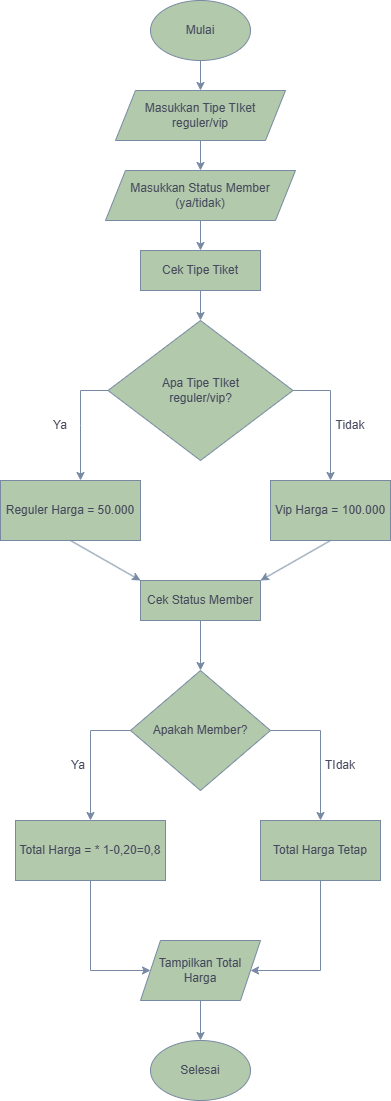

The diagram above was exported from draw.io. Its source (the exported page's mxGraphModel, read from the mxfile embedded in the PNG):
<mxGraphModel dx="607" dy="340" grid="1" gridSize="10" guides="1" tooltips="1" connect="1" arrows="1" fold="1" page="1" pageScale="1" pageWidth="1100" pageHeight="850" background="#FFFFFF" math="0" shadow="0">
  <root>
    <mxCell id="0" />
    <mxCell id="1" parent="0" />
    <mxCell id="JqW3-priloewf3rRMWby-1" value="" style="ellipse;whiteSpace=wrap;html=1;labelBackgroundColor=none;fillColor=#B2C9AB;strokeColor=#788AA3;fontColor=#46495D;" parent="1" vertex="1">
      <mxGeometry x="310" width="100" height="60" as="geometry" />
    </mxCell>
    <mxCell id="JqW3-priloewf3rRMWby-9" value="Apa Tipe TIket&lt;div&gt;reguler/vip?&lt;/div&gt;" style="rhombus;whiteSpace=wrap;html=1;labelBackgroundColor=none;fillColor=#B2C9AB;strokeColor=#788AA3;fontColor=#46495D;" parent="1" vertex="1">
      <mxGeometry x="267.5" y="320" width="185" height="140" as="geometry" />
    </mxCell>
    <mxCell id="JqW3-priloewf3rRMWby-11" value="Mulai" style="text;html=1;align=center;verticalAlign=middle;whiteSpace=wrap;rounded=0;labelBackgroundColor=none;fontColor=#46495D;" parent="1" vertex="1">
      <mxGeometry x="330" y="15" width="60" height="30" as="geometry" />
    </mxCell>
    <mxCell id="JqW3-priloewf3rRMWby-15" value="Masukkan Tipe TIket&lt;div&gt;reguler/vip&lt;/div&gt;" style="shape=parallelogram;perimeter=parallelogramPerimeter;whiteSpace=wrap;html=1;fixedSize=1;labelBackgroundColor=none;fillColor=#B2C9AB;strokeColor=#788AA3;fontColor=#46495D;" parent="1" vertex="1">
      <mxGeometry x="275" y="90" width="170" height="50" as="geometry" />
    </mxCell>
    <mxCell id="JqW3-priloewf3rRMWby-24" value="Masukkan Status Member&lt;div&gt;(ya/tidak)&lt;/div&gt;" style="shape=parallelogram;perimeter=parallelogramPerimeter;whiteSpace=wrap;html=1;fixedSize=1;labelBackgroundColor=none;fillColor=#B2C9AB;strokeColor=#788AA3;fontColor=#46495D;" parent="1" vertex="1">
      <mxGeometry x="265" y="170" width="190" height="50" as="geometry" />
    </mxCell>
    <mxCell id="JqW3-priloewf3rRMWby-25" value="Cek Tipe Tiket" style="rounded=0;whiteSpace=wrap;html=1;labelBackgroundColor=none;fillColor=#B2C9AB;strokeColor=#788AA3;fontColor=#46495D;" parent="1" vertex="1">
      <mxGeometry x="300" y="250" width="120" height="40" as="geometry" />
    </mxCell>
    <mxCell id="JqW3-priloewf3rRMWby-20" value="Ya" style="text;html=1;align=center;verticalAlign=middle;whiteSpace=wrap;rounded=0;labelBackgroundColor=none;fontColor=#46495D;" parent="1" vertex="1">
      <mxGeometry x="190" y="410" width="60" height="30" as="geometry" />
    </mxCell>
    <mxCell id="JqW3-priloewf3rRMWby-28" value="" style="endArrow=classic;html=1;rounded=0;exitX=0;exitY=0.5;exitDx=0;exitDy=0;entryX=0.5;entryY=0;entryDx=0;entryDy=0;labelBackgroundColor=none;strokeColor=#788AA3;fontColor=default;" parent="1" source="JqW3-priloewf3rRMWby-9" edge="1">
      <mxGeometry width="50" height="50" relative="1" as="geometry">
        <mxPoint x="310" y="420" as="sourcePoint" />
        <mxPoint x="240" y="480" as="targetPoint" />
        <Array as="points">
          <mxPoint x="240" y="390" />
          <mxPoint x="240" y="425" />
        </Array>
      </mxGeometry>
    </mxCell>
    <mxCell id="JqW3-priloewf3rRMWby-29" value="" style="endArrow=classic;html=1;rounded=0;exitX=1;exitY=0.5;exitDx=0;exitDy=0;entryX=0.5;entryY=0;entryDx=0;entryDy=0;labelBackgroundColor=none;strokeColor=#788AA3;fontColor=default;" parent="1" source="JqW3-priloewf3rRMWby-9" edge="1">
      <mxGeometry width="50" height="50" relative="1" as="geometry">
        <mxPoint x="310" y="420" as="sourcePoint" />
        <mxPoint x="490" y="480" as="targetPoint" />
        <Array as="points">
          <mxPoint x="490" y="390" />
        </Array>
      </mxGeometry>
    </mxCell>
    <mxCell id="JqW3-priloewf3rRMWby-31" value="Reguler Harga = 50.000" style="rounded=0;whiteSpace=wrap;html=1;labelBackgroundColor=none;fillColor=#B2C9AB;strokeColor=#788AA3;fontColor=#46495D;" parent="1" vertex="1">
      <mxGeometry x="160" y="480" width="140" height="60" as="geometry" />
    </mxCell>
    <mxCell id="JqW3-priloewf3rRMWby-33" value="Vip Harga = 100.000" style="rounded=0;whiteSpace=wrap;html=1;labelBackgroundColor=none;fillColor=#B2C9AB;strokeColor=#788AA3;fontColor=#46495D;" parent="1" vertex="1">
      <mxGeometry x="430" y="480" width="120" height="60" as="geometry" />
    </mxCell>
    <mxCell id="JqW3-priloewf3rRMWby-35" value="Tidak" style="text;html=1;align=center;verticalAlign=middle;whiteSpace=wrap;rounded=0;labelBackgroundColor=none;fontColor=#46495D;" parent="1" vertex="1">
      <mxGeometry x="480" y="410" width="60" height="30" as="geometry" />
    </mxCell>
    <mxCell id="JqW3-priloewf3rRMWby-36" value="Cek Status Member" style="rounded=0;whiteSpace=wrap;html=1;labelBackgroundColor=none;fillColor=#B2C9AB;strokeColor=#788AA3;fontColor=#46495D;" parent="1" vertex="1">
      <mxGeometry x="300" y="580" width="120" height="40" as="geometry" />
    </mxCell>
    <mxCell id="JqW3-priloewf3rRMWby-37" value="" style="endArrow=classic;html=1;rounded=0;exitX=0.5;exitY=1;exitDx=0;exitDy=0;entryX=0;entryY=0;entryDx=0;entryDy=0;labelBackgroundColor=none;strokeColor=#788AA3;fontColor=default;" parent="1" source="JqW3-priloewf3rRMWby-31" target="JqW3-priloewf3rRMWby-36" edge="1">
      <mxGeometry width="50" height="50" relative="1" as="geometry">
        <mxPoint x="310" y="550" as="sourcePoint" />
        <mxPoint x="360" y="500" as="targetPoint" />
      </mxGeometry>
    </mxCell>
    <mxCell id="JqW3-priloewf3rRMWby-38" value="" style="endArrow=classic;html=1;rounded=0;exitX=0.5;exitY=1;exitDx=0;exitDy=0;entryX=1;entryY=0;entryDx=0;entryDy=0;labelBackgroundColor=none;strokeColor=#788AA3;fontColor=default;" parent="1" source="JqW3-priloewf3rRMWby-33" target="JqW3-priloewf3rRMWby-36" edge="1">
      <mxGeometry width="50" height="50" relative="1" as="geometry">
        <mxPoint x="310" y="550" as="sourcePoint" />
        <mxPoint x="360" y="500" as="targetPoint" />
      </mxGeometry>
    </mxCell>
    <mxCell id="JqW3-priloewf3rRMWby-39" value="Apakah Member?" style="rhombus;whiteSpace=wrap;html=1;labelBackgroundColor=none;fillColor=#B2C9AB;strokeColor=#788AA3;fontColor=#46495D;" parent="1" vertex="1">
      <mxGeometry x="290" y="670" width="140" height="120" as="geometry" />
    </mxCell>
    <mxCell id="JqW3-priloewf3rRMWby-40" value="" style="endArrow=classic;html=1;rounded=0;exitX=0.5;exitY=1;exitDx=0;exitDy=0;entryX=0.5;entryY=0;entryDx=0;entryDy=0;labelBackgroundColor=none;strokeColor=#788AA3;fontColor=default;" parent="1" source="JqW3-priloewf3rRMWby-36" target="JqW3-priloewf3rRMWby-39" edge="1">
      <mxGeometry width="50" height="50" relative="1" as="geometry">
        <mxPoint x="310" y="740" as="sourcePoint" />
        <mxPoint x="360" y="690" as="targetPoint" />
      </mxGeometry>
    </mxCell>
    <mxCell id="JqW3-priloewf3rRMWby-42" value="Total Harga = * 1-0,20=0,8" style="rounded=0;whiteSpace=wrap;html=1;labelBackgroundColor=none;fillColor=#B2C9AB;strokeColor=#788AA3;fontColor=#46495D;" parent="1" vertex="1">
      <mxGeometry x="175" y="820" width="150" height="60" as="geometry" />
    </mxCell>
    <mxCell id="JqW3-priloewf3rRMWby-43" value="Ya" style="text;html=1;align=center;verticalAlign=middle;whiteSpace=wrap;rounded=0;labelBackgroundColor=none;fontColor=#46495D;" parent="1" vertex="1">
      <mxGeometry x="207.5" y="750" width="60" height="30" as="geometry" />
    </mxCell>
    <mxCell id="JqW3-priloewf3rRMWby-46" value="Total Harga Tetap" style="rounded=0;whiteSpace=wrap;html=1;labelBackgroundColor=none;fillColor=#B2C9AB;strokeColor=#788AA3;fontColor=#46495D;" parent="1" vertex="1">
      <mxGeometry x="420" y="820" width="120" height="60" as="geometry" />
    </mxCell>
    <mxCell id="JqW3-priloewf3rRMWby-47" value="TIdak" style="text;html=1;align=center;verticalAlign=middle;whiteSpace=wrap;rounded=0;labelBackgroundColor=none;fontColor=#46495D;" parent="1" vertex="1">
      <mxGeometry x="470" y="750" width="60" height="30" as="geometry" />
    </mxCell>
    <mxCell id="JqW3-priloewf3rRMWby-49" value="Tampilkan Total&lt;div&gt;Harga&lt;/div&gt;" style="shape=parallelogram;perimeter=parallelogramPerimeter;whiteSpace=wrap;html=1;fixedSize=1;labelBackgroundColor=none;fillColor=#B2C9AB;strokeColor=#788AA3;fontColor=#46495D;" parent="1" vertex="1">
      <mxGeometry x="300" y="940" width="120" height="60" as="geometry" />
    </mxCell>
    <mxCell id="JqW3-priloewf3rRMWby-52" value="" style="endArrow=classic;html=1;rounded=0;exitX=0.5;exitY=1;exitDx=0;exitDy=0;entryX=1;entryY=0.5;entryDx=0;entryDy=0;labelBackgroundColor=none;strokeColor=#788AA3;fontColor=default;" parent="1" source="JqW3-priloewf3rRMWby-46" target="JqW3-priloewf3rRMWby-49" edge="1">
      <mxGeometry width="50" height="50" relative="1" as="geometry">
        <mxPoint x="350" y="1160" as="sourcePoint" />
        <mxPoint x="400" y="1110" as="targetPoint" />
        <Array as="points">
          <mxPoint x="480" y="970" />
        </Array>
      </mxGeometry>
    </mxCell>
    <mxCell id="JqW3-priloewf3rRMWby-53" value="" style="endArrow=classic;html=1;rounded=0;exitX=0.5;exitY=1;exitDx=0;exitDy=0;entryX=0;entryY=0.5;entryDx=0;entryDy=0;labelBackgroundColor=none;strokeColor=#788AA3;fontColor=default;" parent="1" source="JqW3-priloewf3rRMWby-42" target="JqW3-priloewf3rRMWby-49" edge="1">
      <mxGeometry width="50" height="50" relative="1" as="geometry">
        <mxPoint x="350" y="1160" as="sourcePoint" />
        <mxPoint x="400" y="1110" as="targetPoint" />
        <Array as="points">
          <mxPoint x="250" y="970" />
        </Array>
      </mxGeometry>
    </mxCell>
    <mxCell id="JqW3-priloewf3rRMWby-55" value="Selesai" style="ellipse;whiteSpace=wrap;html=1;labelBackgroundColor=none;fillColor=#B2C9AB;strokeColor=#788AA3;fontColor=#46495D;" parent="1" vertex="1">
      <mxGeometry x="310" y="1040" width="100" height="60" as="geometry" />
    </mxCell>
    <mxCell id="JqW3-priloewf3rRMWby-56" value="" style="endArrow=classic;html=1;rounded=0;exitX=0.5;exitY=1;exitDx=0;exitDy=0;entryX=0.5;entryY=0;entryDx=0;entryDy=0;labelBackgroundColor=none;strokeColor=#788AA3;fontColor=default;" parent="1" source="JqW3-priloewf3rRMWby-49" target="JqW3-priloewf3rRMWby-55" edge="1">
      <mxGeometry width="50" height="50" relative="1" as="geometry">
        <mxPoint x="350" y="1150" as="sourcePoint" />
        <mxPoint x="400" y="1100" as="targetPoint" />
      </mxGeometry>
    </mxCell>
    <mxCell id="JqW3-priloewf3rRMWby-57" value="" style="endArrow=classic;html=1;rounded=0;exitX=0.5;exitY=1;exitDx=0;exitDy=0;entryX=0.5;entryY=0;entryDx=0;entryDy=0;labelBackgroundColor=none;strokeColor=#788AA3;fontColor=default;" parent="1" source="JqW3-priloewf3rRMWby-25" target="JqW3-priloewf3rRMWby-9" edge="1">
      <mxGeometry width="50" height="50" relative="1" as="geometry">
        <mxPoint x="350" y="290" as="sourcePoint" />
        <mxPoint x="400" y="240" as="targetPoint" />
      </mxGeometry>
    </mxCell>
    <mxCell id="JqW3-priloewf3rRMWby-58" value="" style="endArrow=classic;html=1;rounded=0;exitX=0.5;exitY=1;exitDx=0;exitDy=0;entryX=0.5;entryY=0;entryDx=0;entryDy=0;labelBackgroundColor=none;strokeColor=#788AA3;fontColor=default;" parent="1" source="JqW3-priloewf3rRMWby-24" target="JqW3-priloewf3rRMWby-25" edge="1">
      <mxGeometry width="50" height="50" relative="1" as="geometry">
        <mxPoint x="350" y="290" as="sourcePoint" />
        <mxPoint x="400" y="240" as="targetPoint" />
      </mxGeometry>
    </mxCell>
    <mxCell id="JqW3-priloewf3rRMWby-59" value="" style="endArrow=classic;html=1;rounded=0;exitX=0.5;exitY=1;exitDx=0;exitDy=0;entryX=0.5;entryY=0;entryDx=0;entryDy=0;labelBackgroundColor=none;strokeColor=#788AA3;fontColor=default;" parent="1" source="JqW3-priloewf3rRMWby-15" target="JqW3-priloewf3rRMWby-24" edge="1">
      <mxGeometry width="50" height="50" relative="1" as="geometry">
        <mxPoint x="500" y="170" as="sourcePoint" />
        <mxPoint x="550" y="120" as="targetPoint" />
      </mxGeometry>
    </mxCell>
    <mxCell id="JqW3-priloewf3rRMWby-60" value="" style="endArrow=classic;html=1;rounded=0;exitX=0.5;exitY=1;exitDx=0;exitDy=0;entryX=0.5;entryY=0;entryDx=0;entryDy=0;labelBackgroundColor=none;strokeColor=#788AA3;fontColor=default;" parent="1" source="JqW3-priloewf3rRMWby-1" target="JqW3-priloewf3rRMWby-15" edge="1">
      <mxGeometry width="50" height="50" relative="1" as="geometry">
        <mxPoint x="350" y="290" as="sourcePoint" />
        <mxPoint x="400" y="240" as="targetPoint" />
      </mxGeometry>
    </mxCell>
    <mxCell id="gxAxhhm-lCIEjrkiPsXj-2" value="" style="endArrow=classic;html=1;rounded=0;exitX=0;exitY=0.5;exitDx=0;exitDy=0;entryX=0.5;entryY=0;entryDx=0;entryDy=0;labelBackgroundColor=none;strokeColor=#788AA3;fontColor=default;" parent="1" source="JqW3-priloewf3rRMWby-39" target="JqW3-priloewf3rRMWby-42" edge="1">
      <mxGeometry width="50" height="50" relative="1" as="geometry">
        <mxPoint x="300" y="740" as="sourcePoint" />
        <mxPoint x="260" y="830" as="targetPoint" />
        <Array as="points">
          <mxPoint x="250" y="730" />
        </Array>
      </mxGeometry>
    </mxCell>
    <mxCell id="gxAxhhm-lCIEjrkiPsXj-3" value="" style="endArrow=classic;html=1;rounded=0;exitX=1;exitY=0.5;exitDx=0;exitDy=0;entryX=0.5;entryY=0;entryDx=0;entryDy=0;labelBackgroundColor=none;strokeColor=#788AA3;fontColor=default;" parent="1" source="JqW3-priloewf3rRMWby-39" target="JqW3-priloewf3rRMWby-46" edge="1">
      <mxGeometry width="50" height="50" relative="1" as="geometry">
        <mxPoint x="290" y="860" as="sourcePoint" />
        <mxPoint x="340" y="810" as="targetPoint" />
        <Array as="points">
          <mxPoint x="480" y="730" />
        </Array>
      </mxGeometry>
    </mxCell>
  </root>
</mxGraphModel>